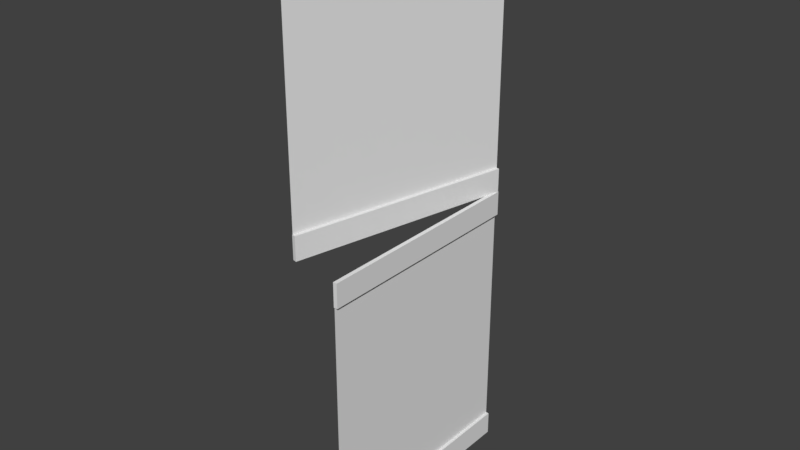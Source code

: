 # Source: portaDividida.blend  (saved by Blender 2.79.0; exported with 4.5.12 LTS)
import bpy
from mathutils import Matrix  # noqa: F401  (used for matrix-valued properties, if any)

bpy.ops.wm.read_factory_settings(use_empty=True)
scene = bpy.context.scene
scene.name = 'Scene'

# ---- collections
col_collection_1 = bpy.data.collections.new('Collection 1'); scene.collection.children.link(col_collection_1)

# ---- world
world_world = bpy.data.worlds.new('World'); scene.world = world_world
world_world.color = (0.05088, 0.05088, 0.05088)
world_world.use_sun_shadow = False
world_world.sun_shadow_jitter_overblur = 0.0
world_world.cycles.sampling_method = 'MANUAL'

# ---- meshes
me_plane_002 = bpy.data.meshes.new('Plane.002')
me_plane_002.from_pydata([(0.0, -1.0, 1.0), (0.0, -1.0, -1.0), (0.0, 1.0, 1.0), (0.0, 1.0, -1.0), (-0.002781, -1.0, -1.038), (-0.002781, -1.0, -0.859), (-0.002781, 1.0, -1.038), (-0.002781, 1.0, -0.859), (0.01121, -1.0, -1.038), (0.01121, -1.0, -0.859), (0.01121, 1.0, -1.038), (0.01121, 1.0, -0.859), (-0.002781, -1.0, 0.8836), (-0.002781, -1.0, 1.063), (-0.002781, 1.0, 0.8836), (-0.002781, 1.0, 1.063), (0.01121, -1.0, 0.8836), (0.01121, -1.0, 1.063), (0.01121, 1.0, 0.8836), (0.01121, 1.0, 1.063)], [], [(0, 1, 3, 2), (4, 5, 7, 6), (6, 7, 11, 10), (10, 11, 9, 8), (8, 9, 5, 4), (6, 10, 8, 4), (11, 7, 5, 9), (12, 13, 15, 14), (14, 15, 19, 18), (18, 19, 17, 16), (16, 17, 13, 12), (14, 18, 16, 12), (19, 15, 13, 17)])
me_plane_002.use_remesh_preserve_volume = False
me_plane_002.use_remesh_preserve_attributes = False
me_plane_002.use_mirror_vertex_groups = False
me_plane_002.update()
me_plane = bpy.data.meshes.new('Plane')
me_plane.from_pydata([(0.0, -2.0, 1.0), (0.0, -2.0, -1.0), (0.0, 0.0, 1.0), (0.0, 0.0, -1.0), (-0.002781, -2.0, -1.038), (-0.002781, -2.0, -0.859), (-0.002781, 5.96e-08, -1.038), (-0.002781, 5.96e-08, -0.859), (0.01121, -2.0, -1.038), (0.01121, -2.0, -0.859), (0.01121, 5.96e-08, -1.038), (0.01121, 5.96e-08, -0.859), (-0.002781, -2.0, 0.8836), (-0.002781, -2.0, 1.063), (-0.002781, 5.96e-08, 0.8836), (-0.002781, 5.96e-08, 1.063), (0.01121, -2.0, 0.8836), (0.01121, -2.0, 1.063), (0.01121, 5.96e-08, 0.8836), (0.01121, 5.96e-08, 1.063)], [], [(0, 1, 3, 2), (4, 5, 7, 6), (6, 7, 11, 10), (10, 11, 9, 8), (8, 9, 5, 4), (6, 10, 8, 4), (11, 7, 5, 9), (12, 13, 15, 14), (14, 15, 19, 18), (18, 19, 17, 16), (16, 17, 13, 12), (14, 18, 16, 12), (19, 15, 13, 17)])
me_plane.use_remesh_preserve_volume = False
me_plane.use_remesh_preserve_attributes = False
me_plane.use_mirror_vertex_groups = False
me_plane.update()

# ---- objects
ob_plane_001 = bpy.data.objects.new('Plane.001', me_plane_002)
ob_plane = bpy.data.objects.new('Plane', me_plane)

# ---- transforms, parenting, visibility, modifiers, constraints
ob_plane_001.location = (0.0, 0.0, 0.2249)
ob_plane_001.scale = (1.0, 0.4, 0.4761)
ob_plane_001.lineart.crease_threshold = 0.0
ob_plane.location = (0.0, 0.4, 1.225)
ob_plane.rotation_euler = (0.0, -0.0, -0.2276)
ob_plane.scale = (1.0, 0.4, 0.4761)
ob_plane.lineart.crease_threshold = 0.0

# ---- collection membership
col_collection_1.objects.link(ob_plane_001)
col_collection_1.objects.link(ob_plane)

# ---- scene / render settings (as saved in the file)
scene.frame_start = 1; scene.frame_end = 250; scene.frame_set(1)
scene.render.engine = 'CYCLES'
scene.render.resolution_percentage = 50
scene.render.dither_intensity = 0.0
scene.cycles.use_denoising = False
scene.cycles.samples = 128
scene.cycles.sampling_pattern = 'TABULATED_SOBOL'
scene.cycles.use_adaptive_sampling = False
scene.cycles.use_light_tree = False
scene.cycles.caustics_reflective = False
scene.cycles.caustics_refractive = False
scene.cycles.blur_glossy = 0.0
scene.cycles.sample_clamp_indirect = 0.0
scene.view_settings.view_transform = 'Standard'
bpy.context.view_layer.update()

# ---- added for rendering (the .blend has no active camera and no usable light): camera, sun
cam_auto = bpy.data.cameras.new('AutoCamera')
cam_auto.lens = 50.0
cam_auto.sensor_width = 36.0
cam_auto.clip_end = 1000.0
ob_auto_camera = bpy.data.objects.new('AutoCamera', cam_auto)
scene.collection.objects.link(ob_auto_camera)
ob_auto_camera.location = (1.91531, -2.40126, 2.33183)
ob_auto_camera.rotation_euler = (1.09748, -7.21219e-08, 0.694738)
scene.camera = ob_auto_camera
light_auto_sun = bpy.data.lights.new('AutoSun', 'SUN')
light_auto_sun.energy = 3.0
light_auto_sun.angle = 0.0523599
ob_auto_sun = bpy.data.objects.new('AutoSun', light_auto_sun)
scene.collection.objects.link(ob_auto_sun)
ob_auto_sun.rotation_euler = (0.872665, 0.174533, 0.523599)
bpy.context.view_layer.update()
